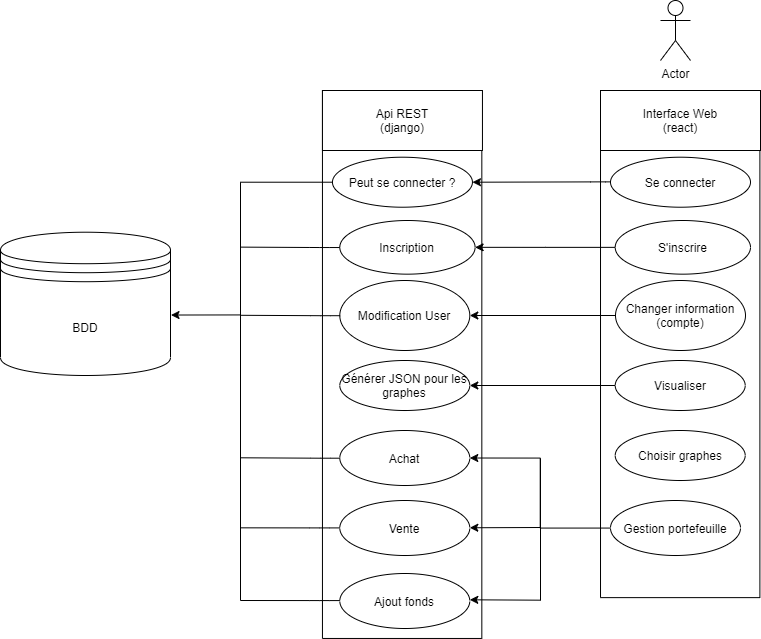

The diagram above was exported from draw.io. Its source (the exported page's mxGraphModel, read from the mxfile embedded in the PNG):
<mxGraphModel dx="2858" dy="1189" grid="1" gridSize="10" guides="1" tooltips="1" connect="1" arrows="1" fold="1" page="1" pageScale="1" pageWidth="827" pageHeight="1169" math="0" shadow="0">
  <root>
    <mxCell id="0" />
    <mxCell id="1" parent="0" />
    <mxCell id="6a-vAueFqeyDe5OKtEtw-31" value="" style="rounded=0;whiteSpace=wrap;html=1;rotation=90;" vertex="1" parent="1">
      <mxGeometry x="-112.33" y="394.29" width="547.95" height="159.38" as="geometry" />
    </mxCell>
    <mxCell id="6a-vAueFqeyDe5OKtEtw-10" value="Actor" style="shape=umlActor;verticalLabelPosition=bottom;labelBackgroundColor=#ffffff;verticalAlign=top;html=1;outlineConnect=0;" vertex="1" parent="1">
      <mxGeometry x="420" y="110" width="30" height="60" as="geometry" />
    </mxCell>
    <mxCell id="6a-vAueFqeyDe5OKtEtw-12" value="" style="rounded=0;whiteSpace=wrap;html=1;rotation=90;" vertex="1" parent="1">
      <mxGeometry x="186.13" y="373.88" width="507.13" height="159.38" as="geometry" />
    </mxCell>
    <mxCell id="6a-vAueFqeyDe5OKtEtw-13" value="Interface Web&lt;br&gt;(react)" style="rounded=0;whiteSpace=wrap;html=1;" vertex="1" parent="1">
      <mxGeometry x="360" y="200" width="160" height="60" as="geometry" />
    </mxCell>
    <mxCell id="6a-vAueFqeyDe5OKtEtw-14" value="Se connecter" style="ellipse;whiteSpace=wrap;html=1;" vertex="1" parent="1">
      <mxGeometry x="370" y="266.71" width="140" height="50" as="geometry" />
    </mxCell>
    <mxCell id="6a-vAueFqeyDe5OKtEtw-39" style="edgeStyle=orthogonalEdgeStyle;rounded=0;orthogonalLoop=1;jettySize=auto;html=1;entryX=1;entryY=0.5;entryDx=0;entryDy=0;" edge="1" parent="1" source="6a-vAueFqeyDe5OKtEtw-15" target="6a-vAueFqeyDe5OKtEtw-34">
      <mxGeometry relative="1" as="geometry" />
    </mxCell>
    <mxCell id="6a-vAueFqeyDe5OKtEtw-15" value="S'inscrire" style="ellipse;whiteSpace=wrap;html=1;" vertex="1" parent="1">
      <mxGeometry x="374.7" y="330" width="135.3" height="53.66" as="geometry" />
    </mxCell>
    <mxCell id="6a-vAueFqeyDe5OKtEtw-40" style="edgeStyle=orthogonalEdgeStyle;rounded=0;orthogonalLoop=1;jettySize=auto;html=1;" edge="1" parent="1" source="6a-vAueFqeyDe5OKtEtw-16" target="6a-vAueFqeyDe5OKtEtw-35">
      <mxGeometry relative="1" as="geometry" />
    </mxCell>
    <mxCell id="6a-vAueFqeyDe5OKtEtw-16" value="Changer information&lt;br&gt;(compte)" style="ellipse;whiteSpace=wrap;html=1;" vertex="1" parent="1">
      <mxGeometry x="375" y="390" width="130" height="70" as="geometry" />
    </mxCell>
    <mxCell id="6a-vAueFqeyDe5OKtEtw-41" style="edgeStyle=orthogonalEdgeStyle;rounded=0;orthogonalLoop=1;jettySize=auto;html=1;entryX=1;entryY=0.5;entryDx=0;entryDy=0;" edge="1" parent="1" source="6a-vAueFqeyDe5OKtEtw-18" target="6a-vAueFqeyDe5OKtEtw-36">
      <mxGeometry relative="1" as="geometry" />
    </mxCell>
    <mxCell id="6a-vAueFqeyDe5OKtEtw-18" value="Visualiser" style="ellipse;whiteSpace=wrap;html=1;" vertex="1" parent="1">
      <mxGeometry x="374.7" y="470" width="130" height="50" as="geometry" />
    </mxCell>
    <mxCell id="6a-vAueFqeyDe5OKtEtw-45" value="" style="edgeStyle=orthogonalEdgeStyle;rounded=0;orthogonalLoop=1;jettySize=auto;html=1;entryX=1;entryY=0.5;entryDx=0;entryDy=0;" edge="1" parent="1" source="6a-vAueFqeyDe5OKtEtw-20" target="6a-vAueFqeyDe5OKtEtw-37">
      <mxGeometry relative="1" as="geometry">
        <mxPoint x="295" y="567.5" as="targetPoint" />
      </mxGeometry>
    </mxCell>
    <mxCell id="6a-vAueFqeyDe5OKtEtw-20" value="Gestion portefeuille" style="ellipse;whiteSpace=wrap;html=1;" vertex="1" parent="1">
      <mxGeometry x="370" y="610" width="130" height="55" as="geometry" />
    </mxCell>
    <mxCell id="6a-vAueFqeyDe5OKtEtw-32" value="Api REST&lt;br&gt;(django)" style="rounded=0;whiteSpace=wrap;html=1;" vertex="1" parent="1">
      <mxGeometry x="81.94999999999999" y="200" width="160" height="60" as="geometry" />
    </mxCell>
    <mxCell id="6a-vAueFqeyDe5OKtEtw-57" style="edgeStyle=orthogonalEdgeStyle;rounded=0;orthogonalLoop=1;jettySize=auto;html=1;entryX=1.003;entryY=0.578;entryDx=0;entryDy=0;entryPerimeter=0;" edge="1" parent="1" source="6a-vAueFqeyDe5OKtEtw-33" target="6a-vAueFqeyDe5OKtEtw-56">
      <mxGeometry relative="1" as="geometry">
        <Array as="points">
          <mxPoint y="292" />
          <mxPoint y="425" />
        </Array>
      </mxGeometry>
    </mxCell>
    <mxCell id="6a-vAueFqeyDe5OKtEtw-33" value="Peut se connecter ?" style="ellipse;whiteSpace=wrap;html=1;" vertex="1" parent="1">
      <mxGeometry x="91.94999999999999" y="266.71" width="140" height="50" as="geometry" />
    </mxCell>
    <mxCell id="6a-vAueFqeyDe5OKtEtw-34" value="Inscription" style="ellipse;whiteSpace=wrap;html=1;" vertex="1" parent="1">
      <mxGeometry x="99.29999999999998" y="330" width="135.3" height="53.66" as="geometry" />
    </mxCell>
    <mxCell id="6a-vAueFqeyDe5OKtEtw-35" value="Modification User" style="ellipse;whiteSpace=wrap;html=1;" vertex="1" parent="1">
      <mxGeometry x="99.29999999999998" y="390" width="130" height="70" as="geometry" />
    </mxCell>
    <mxCell id="6a-vAueFqeyDe5OKtEtw-36" value="Générer JSON pour les graphes" style="ellipse;whiteSpace=wrap;html=1;" vertex="1" parent="1">
      <mxGeometry x="99.29999999999998" y="470" width="130" height="50" as="geometry" />
    </mxCell>
    <mxCell id="6a-vAueFqeyDe5OKtEtw-37" value="Achat" style="ellipse;whiteSpace=wrap;html=1;" vertex="1" parent="1">
      <mxGeometry x="99.29999999999998" y="540" width="130" height="55" as="geometry" />
    </mxCell>
    <mxCell id="6a-vAueFqeyDe5OKtEtw-38" value="" style="endArrow=classic;html=1;entryX=1;entryY=0.5;entryDx=0;entryDy=0;" edge="1" parent="1" target="6a-vAueFqeyDe5OKtEtw-33">
      <mxGeometry width="50" height="50" relative="1" as="geometry">
        <mxPoint x="370" y="291.37" as="sourcePoint" />
        <mxPoint x="320" y="291.37" as="targetPoint" />
        <Array as="points">
          <mxPoint x="360" y="291.37" />
        </Array>
      </mxGeometry>
    </mxCell>
    <mxCell id="6a-vAueFqeyDe5OKtEtw-42" value="Vente" style="ellipse;whiteSpace=wrap;html=1;" vertex="1" parent="1">
      <mxGeometry x="99.29999999999998" y="610" width="130" height="55" as="geometry" />
    </mxCell>
    <mxCell id="6a-vAueFqeyDe5OKtEtw-43" value="Ajout fonds" style="ellipse;whiteSpace=wrap;html=1;" vertex="1" parent="1">
      <mxGeometry x="99.29999999999998" y="683" width="130" height="55" as="geometry" />
    </mxCell>
    <mxCell id="6a-vAueFqeyDe5OKtEtw-46" value="" style="endArrow=none;html=1;" edge="1" parent="1">
      <mxGeometry width="50" height="50" relative="1" as="geometry">
        <mxPoint x="300" y="710" as="sourcePoint" />
        <mxPoint x="300" y="568" as="targetPoint" />
      </mxGeometry>
    </mxCell>
    <mxCell id="6a-vAueFqeyDe5OKtEtw-47" value="" style="endArrow=classic;html=1;" edge="1" parent="1">
      <mxGeometry width="50" height="50" relative="1" as="geometry">
        <mxPoint x="300" y="637" as="sourcePoint" />
        <mxPoint x="229.3" y="637.26" as="targetPoint" />
      </mxGeometry>
    </mxCell>
    <mxCell id="6a-vAueFqeyDe5OKtEtw-48" value="" style="endArrow=classic;html=1;" edge="1" parent="1">
      <mxGeometry width="50" height="50" relative="1" as="geometry">
        <mxPoint x="300" y="709.68" as="sourcePoint" />
        <mxPoint x="229.29999999999995" y="709.31" as="targetPoint" />
      </mxGeometry>
    </mxCell>
    <mxCell id="6a-vAueFqeyDe5OKtEtw-56" value="BDD" style="shape=datastore;whiteSpace=wrap;html=1;" vertex="1" parent="1">
      <mxGeometry x="-240" y="341.71" width="170" height="143.29" as="geometry" />
    </mxCell>
    <mxCell id="6a-vAueFqeyDe5OKtEtw-58" value="" style="endArrow=none;html=1;" edge="1" parent="1">
      <mxGeometry width="50" height="50" relative="1" as="geometry">
        <mxPoint y="710" as="sourcePoint" />
        <mxPoint y="413.03999999999996" as="targetPoint" />
      </mxGeometry>
    </mxCell>
    <mxCell id="6a-vAueFqeyDe5OKtEtw-59" value="" style="endArrow=none;html=1;" edge="1" parent="1">
      <mxGeometry width="50" height="50" relative="1" as="geometry">
        <mxPoint y="710" as="sourcePoint" />
        <mxPoint x="99.30000000000001" y="710.08" as="targetPoint" />
        <Array as="points">
          <mxPoint x="79.30000000000001" y="710.08" />
        </Array>
      </mxGeometry>
    </mxCell>
    <mxCell id="6a-vAueFqeyDe5OKtEtw-60" value="" style="endArrow=none;html=1;" edge="1" parent="1">
      <mxGeometry width="50" height="50" relative="1" as="geometry">
        <mxPoint y="637.33" as="sourcePoint" />
        <mxPoint x="99.29999999999995" y="637.4100000000001" as="targetPoint" />
        <Array as="points">
          <mxPoint x="79.30000000000001" y="637.4100000000001" />
        </Array>
      </mxGeometry>
    </mxCell>
    <mxCell id="6a-vAueFqeyDe5OKtEtw-61" value="" style="endArrow=none;html=1;" edge="1" parent="1">
      <mxGeometry width="50" height="50" relative="1" as="geometry">
        <mxPoint y="567.29" as="sourcePoint" />
        <mxPoint x="99.64999999999995" y="567.7" as="targetPoint" />
        <Array as="points">
          <mxPoint x="79.65" y="567.7" />
        </Array>
      </mxGeometry>
    </mxCell>
    <mxCell id="6a-vAueFqeyDe5OKtEtw-63" value="" style="endArrow=none;html=1;" edge="1" parent="1">
      <mxGeometry width="50" height="50" relative="1" as="geometry">
        <mxPoint y="424.78999999999996" as="sourcePoint" />
        <mxPoint x="99.64999999999986" y="425.20000000000016" as="targetPoint" />
        <Array as="points">
          <mxPoint x="79.65" y="425.20000000000005" />
        </Array>
      </mxGeometry>
    </mxCell>
    <mxCell id="6a-vAueFqeyDe5OKtEtw-64" value="" style="endArrow=none;html=1;" edge="1" parent="1">
      <mxGeometry width="50" height="50" relative="1" as="geometry">
        <mxPoint x="-0.3500000000000014" y="356.62" as="sourcePoint" />
        <mxPoint x="99.29999999999987" y="357.0300000000002" as="targetPoint" />
        <Array as="points">
          <mxPoint x="79.30000000000001" y="357.0300000000001" />
        </Array>
      </mxGeometry>
    </mxCell>
    <mxCell id="6a-vAueFqeyDe5OKtEtw-65" value="Choisir graphes" style="ellipse;whiteSpace=wrap;html=1;" vertex="1" parent="1">
      <mxGeometry x="374.7" y="540" width="130" height="50" as="geometry" />
    </mxCell>
  </root>
</mxGraphModel>